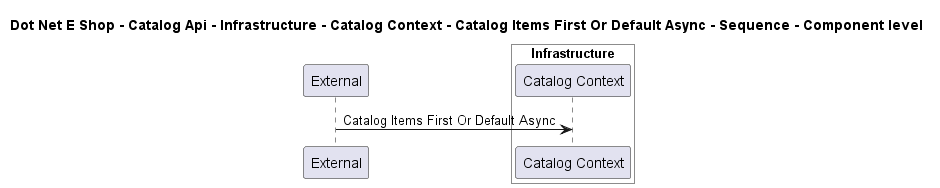

The diagram above was rendered by PlantUML. Its source (embedded in the PNG):
@startuml

title Dot Net E Shop - Catalog Api - Infrastructure - Catalog Context - Catalog Items First Or Default Async - Sequence - Component level

participant "External" as C4InterFlow.SoftwareSystems.ExternalSystem

box "Catalog Api" #White
    
box "Infrastructure" #White
    participant "Catalog Context" as DotNetEShop.SoftwareSystems.CatalogApi.Containers.Infrastructure.Components.CatalogContext
end box

end box


C4InterFlow.SoftwareSystems.ExternalSystem -> DotNetEShop.SoftwareSystems.CatalogApi.Containers.Infrastructure.Components.CatalogContext : Catalog Items First Or Default Async


@enduml